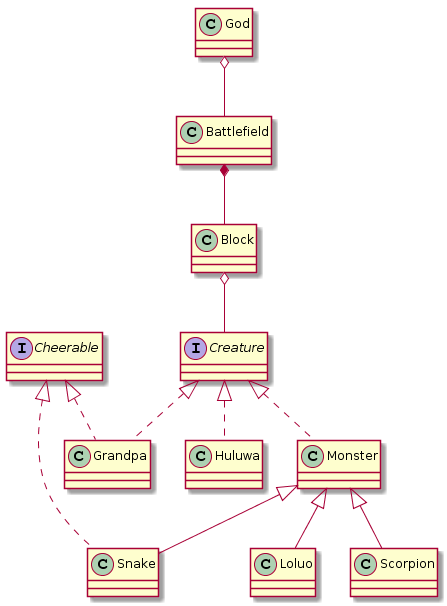

The diagram above was rendered by PlantUML. Its source (embedded in the PNG):
@startuml
interface Creature
class Huluwa
class Grandpa
class Monster
class Snake
class Loluo
class Scorpion
interface Cheerable
class Block
class Battlefield
class God

Monster <|-- Snake
Monster <|-- Loluo
Monster <|-- Scorpion
Creature <|.. Monster
Creature <|.. Huluwa
Creature <|.. Grandpa
Cheerable <|.. Grandpa
Cheerable <|.. Snake

God o-- Battlefield
Battlefield *-- Block
Block o-- Creature
@enduml